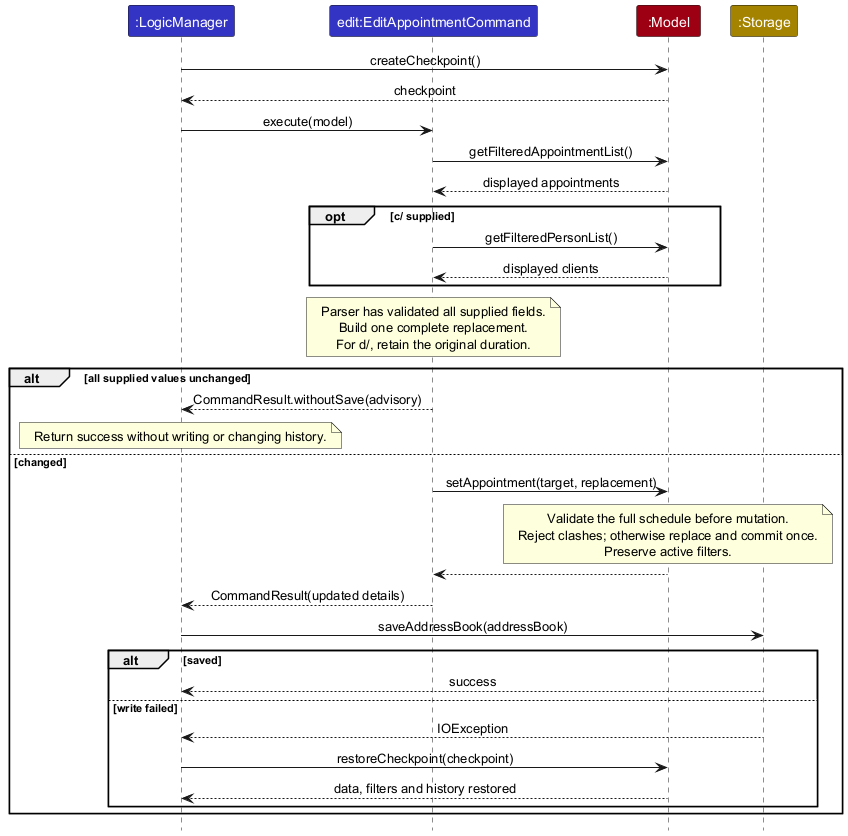

The diagram above was rendered by PlantUML. Its source (embedded in the PNG):
@startuml
!include style.puml
skinparam ArrowFontStyle plain

participant ":LogicManager" as Logic LOGIC_COLOR
participant "edit:EditAppointmentCommand" as Command LOGIC_COLOR
participant ":Model" as Model MODEL_COLOR
participant ":Storage" as Storage STORAGE_COLOR

Logic -> Model : createCheckpoint()
Model --> Logic : checkpoint
Logic -> Command : execute(model)
Command -> Model : getFilteredAppointmentList()
Model --> Command : displayed appointments
opt c/ supplied
    Command -> Model : getFilteredPersonList()
    Model --> Command : displayed clients
end
note over Command
Parser has validated all supplied fields.
Build one complete replacement.
For d/, retain the original duration.
end note
alt all supplied values unchanged
    Command --> Logic : CommandResult.withoutSave(advisory)
    note over Logic : Return success without writing or changing history.
else changed
    Command -> Model : setAppointment(target, replacement)
    note over Model
Validate the full schedule before mutation.
Reject clashes; otherwise replace and commit once.
Preserve active filters.
end note
    Model --> Command
    Command --> Logic : CommandResult(updated details)
    Logic -> Storage : saveAddressBook(addressBook)
    alt saved
        Storage --> Logic : success
    else write failed
        Storage --> Logic : IOException
        Logic -> Model : restoreCheckpoint(checkpoint)
        Model --> Logic : data, filters and history restored
    end
end
@enduml